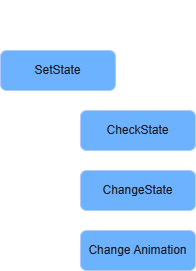

The diagram above was exported from draw.io. Its source (the exported page's mxGraphModel, read from the mxfile embedded in the PNG):
<mxGraphModel dx="1414" dy="841" grid="1" gridSize="10" guides="1" tooltips="1" connect="1" arrows="1" fold="1" page="1" pageScale="1" pageWidth="1169" pageHeight="827" background="#CCCCCC" math="0" shadow="0">
  <root>
    <mxCell id="pR1Ek2Iu24SA6xO2N5xS-0" />
    <mxCell id="pR1Ek2Iu24SA6xO2N5xS-1" parent="pR1Ek2Iu24SA6xO2N5xS-0" />
    <mxCell id="pR1Ek2Iu24SA6xO2N5xS-8" edge="1" parent="pR1Ek2Iu24SA6xO2N5xS-1" source="pR1Ek2Iu24SA6xO2N5xS-11" style="edgeStyle=orthogonalEdgeStyle;rounded=0;orthogonalLoop=1;jettySize=auto;html=1;exitX=0.5;exitY=1;exitDx=0;exitDy=0;entryX=0;entryY=0.5;entryDx=0;entryDy=0;" target="pR1Ek2Iu24SA6xO2N5xS-14">
      <mxGeometry relative="1" as="geometry">
        <mxPoint x="545" y="300" as="targetPoint" />
      </mxGeometry>
    </mxCell>
    <mxCell id="pR1Ek2Iu24SA6xO2N5xS-9" edge="1" parent="pR1Ek2Iu24SA6xO2N5xS-1" source="pR1Ek2Iu24SA6xO2N5xS-11" style="edgeStyle=orthogonalEdgeStyle;rounded=0;orthogonalLoop=1;jettySize=auto;html=1;exitX=0.5;exitY=1;exitDx=0;exitDy=0;entryX=0;entryY=0.5;entryDx=0;entryDy=0;" target="pR1Ek2Iu24SA6xO2N5xS-12">
      <mxGeometry relative="1" as="geometry" />
    </mxCell>
    <mxCell id="pR1Ek2Iu24SA6xO2N5xS-10" edge="1" parent="pR1Ek2Iu24SA6xO2N5xS-1" source="pR1Ek2Iu24SA6xO2N5xS-11" style="edgeStyle=orthogonalEdgeStyle;rounded=0;orthogonalLoop=1;jettySize=auto;html=1;exitX=0.5;exitY=1;exitDx=0;exitDy=0;entryX=0;entryY=0.5;entryDx=0;entryDy=0;" target="pR1Ek2Iu24SA6xO2N5xS-13">
      <mxGeometry relative="1" as="geometry" />
    </mxCell>
    <mxCell id="pR1Ek2Iu24SA6xO2N5xS-11" parent="pR1Ek2Iu24SA6xO2N5xS-1" style="rounded=1;whiteSpace=wrap;html=1;fillColor=#0050ef;fontColor=#ffffff;strokeColor=#001DBC;" value="SetState" vertex="1">
      <mxGeometry height="40" width="115" x="505" y="110" as="geometry" />
    </mxCell>
    <mxCell id="pR1Ek2Iu24SA6xO2N5xS-12" parent="pR1Ek2Iu24SA6xO2N5xS-1" style="rounded=1;whiteSpace=wrap;html=1;fillColor=#0050ef;fontColor=#ffffff;strokeColor=#001DBC;" value="CheckState" vertex="1">
      <mxGeometry height="40" width="115" x="585" y="170" as="geometry" />
    </mxCell>
    <mxCell id="pR1Ek2Iu24SA6xO2N5xS-13" parent="pR1Ek2Iu24SA6xO2N5xS-1" style="rounded=1;whiteSpace=wrap;html=1;fillColor=#0050ef;fontColor=#ffffff;strokeColor=#001DBC;" value="ChangeState" vertex="1">
      <mxGeometry height="40" width="115" x="585" y="230" as="geometry" />
    </mxCell>
    <mxCell id="pR1Ek2Iu24SA6xO2N5xS-14" parent="pR1Ek2Iu24SA6xO2N5xS-1" style="rounded=1;whiteSpace=wrap;html=1;fillColor=#0050ef;fontColor=#ffffff;strokeColor=#001DBC;" value="Change Animation" vertex="1">
      <mxGeometry height="40" width="115" x="585" y="290" as="geometry" />
    </mxCell>
    <mxCell id="pR1Ek2Iu24SA6xO2N5xS-15" parent="pR1Ek2Iu24SA6xO2N5xS-1" style="text;html=1;whiteSpace=wrap;strokeColor=none;fillColor=none;align=center;verticalAlign=middle;rounded=0;" value="FSM" vertex="1">
      <mxGeometry height="30" width="60" x="525" y="60" as="geometry" />
    </mxCell>
  </root>
</mxGraphModel>